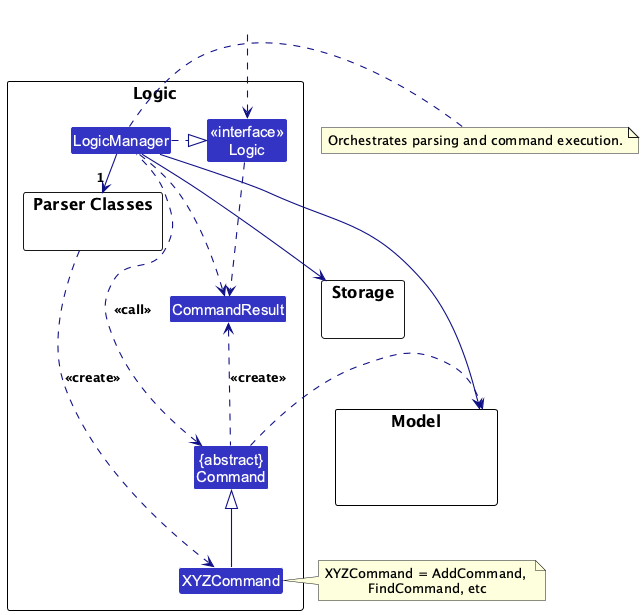

The diagram above was rendered by PlantUML. Its source (embedded in the PNG):
@startuml
!include style.puml
skinparam arrowThickness 1.1
skinparam arrowColor LOGIC_COLOR_T4
skinparam classBackgroundColor LOGIC_COLOR

package Logic as LogicPackage {

package "Parser Classes" as ParserClasses{
}
Class XYZCommand
Class CommandResult
Class "{abstract}\nCommand" as Command


Class "<<interface>>\nLogic" as Logic
Class LogicManager
}

package Model {
Class HiddenModel #FFFFFF
}

package Storage {
}

Class HiddenOutside #FFFFFF
HiddenOutside ..> Logic

LogicManager .right.|> Logic
LogicManager -right->"1" ParserClasses
ParserClasses ..> XYZCommand : <<create>>

XYZCommand -up-|> Command
LogicManager .left.> Command : <<call>>

LogicManager --> Model
LogicManager --> Storage
Storage --[hidden] Model
Command .[hidden]up.> Storage
Command .right.> Model
note right of XYZCommand: XYZCommand = AddCommand, \nFindCommand, etc
note right of LogicManager
	Orchestrates parsing and command execution.
end note

Logic ..> CommandResult
LogicManager .down.> CommandResult
Command .up.> CommandResult : <<create>>
@enduml